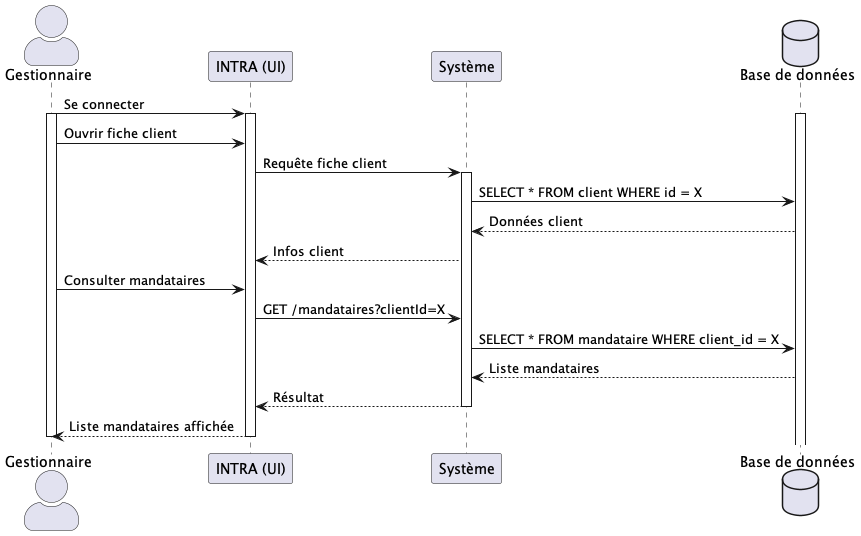

The diagram above was rendered by PlantUML. Its source (embedded in the PNG):
@startuml UC006-B
skinparam actorStyle awesome
actor "Gestionnaire" as G
participant "INTRA (UI)" as UI
participant "Système" as BE
database "Base de données" as DB

G -> UI : Se connecter
activate G
activate UI
activate DB
G -> UI : Ouvrir fiche client
UI -> BE : Requête fiche client
activate BE
BE -> DB : SELECT * FROM client WHERE id = X
DB --> BE : Données client
BE --> UI : Infos client

G -> UI : Consulter mandataires
UI -> BE : GET /mandataires?clientId=X
BE -> DB : SELECT * FROM mandataire WHERE client_id = X
DB --> BE : Liste mandataires
BE --> UI : Résultat
deactivate BE
UI --> G : Liste mandataires affichée
deactivate UI
deactivate G
@enduml